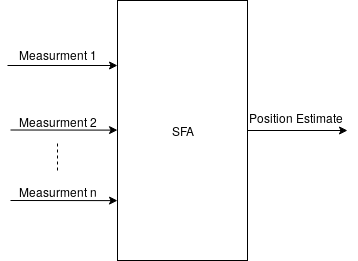

The diagram above was exported from draw.io. Its source (the exported page's mxGraphModel, read from the mxfile embedded in the PNG):
<mxGraphModel dx="854" dy="456" grid="1" gridSize="10" guides="1" tooltips="1" connect="1" arrows="1" fold="1" page="1" pageScale="1" pageWidth="850" pageHeight="1100" math="0" shadow="0">
  <root>
    <mxCell id="0" />
    <mxCell id="1" parent="0" />
    <mxCell id="i1b7IOwY4bkemhp9cnR0-3" value="SFA" style="rounded=0;whiteSpace=wrap;html=1;" vertex="1" parent="1">
      <mxGeometry x="190" y="40" width="130" height="260" as="geometry" />
    </mxCell>
    <mxCell id="i1b7IOwY4bkemhp9cnR0-4" value="" style="endArrow=classic;html=1;entryX=0;entryY=0.25;entryDx=0;entryDy=0;" edge="1" parent="1" target="i1b7IOwY4bkemhp9cnR0-3">
      <mxGeometry width="50" height="50" relative="1" as="geometry">
        <mxPoint x="80" y="105" as="sourcePoint" />
        <mxPoint x="200" y="82" as="targetPoint" />
      </mxGeometry>
    </mxCell>
    <mxCell id="i1b7IOwY4bkemhp9cnR0-5" value="" style="endArrow=classic;html=1;entryX=-0.023;entryY=0.162;entryDx=0;entryDy=0;entryPerimeter=0;" edge="1" parent="1">
      <mxGeometry width="50" height="50" relative="1" as="geometry">
        <mxPoint x="83" y="169.5" as="sourcePoint" />
        <mxPoint x="190.01" y="169.62" as="targetPoint" />
      </mxGeometry>
    </mxCell>
    <mxCell id="i1b7IOwY4bkemhp9cnR0-10" value="Measurment 2" style="text;html=1;resizable=0;points=[];align=center;verticalAlign=middle;labelBackgroundColor=#ffffff;" vertex="1" connectable="0" parent="i1b7IOwY4bkemhp9cnR0-5">
      <mxGeometry x="0.2896" y="2" relative="1" as="geometry">
        <mxPoint x="-22" y="-7.5" as="offset" />
      </mxGeometry>
    </mxCell>
    <mxCell id="i1b7IOwY4bkemhp9cnR0-6" value="" style="endArrow=classic;html=1;entryX=-0.023;entryY=0.162;entryDx=0;entryDy=0;entryPerimeter=0;" edge="1" parent="1">
      <mxGeometry width="50" height="50" relative="1" as="geometry">
        <mxPoint x="83" y="240" as="sourcePoint" />
        <mxPoint x="190.01" y="240.12" as="targetPoint" />
      </mxGeometry>
    </mxCell>
    <mxCell id="i1b7IOwY4bkemhp9cnR0-12" value="Measurment n" style="text;html=1;resizable=0;points=[];align=center;verticalAlign=middle;labelBackgroundColor=#ffffff;" vertex="1" connectable="0" parent="i1b7IOwY4bkemhp9cnR0-6">
      <mxGeometry x="0.2896" y="2" relative="1" as="geometry">
        <mxPoint x="-22" y="-8" as="offset" />
      </mxGeometry>
    </mxCell>
    <mxCell id="i1b7IOwY4bkemhp9cnR0-7" value="" style="endArrow=none;dashed=1;html=1;" edge="1" parent="1">
      <mxGeometry width="50" height="50" relative="1" as="geometry">
        <mxPoint x="130" y="210" as="sourcePoint" />
        <mxPoint x="130" y="180" as="targetPoint" />
      </mxGeometry>
    </mxCell>
    <mxCell id="i1b7IOwY4bkemhp9cnR0-8" value="Measurment 1" style="text;html=1;resizable=0;points=[];autosize=1;align=left;verticalAlign=top;spacingTop=-4;" vertex="1" parent="1">
      <mxGeometry x="90" y="85" width="90" height="20" as="geometry" />
    </mxCell>
    <mxCell id="i1b7IOwY4bkemhp9cnR0-13" value="" style="endArrow=classic;html=1;exitX=1;exitY=0.5;exitDx=0;exitDy=0;" edge="1" parent="1" source="i1b7IOwY4bkemhp9cnR0-3">
      <mxGeometry width="50" height="50" relative="1" as="geometry">
        <mxPoint x="380" y="180" as="sourcePoint" />
        <mxPoint x="420" y="170" as="targetPoint" />
      </mxGeometry>
    </mxCell>
    <mxCell id="i1b7IOwY4bkemhp9cnR0-14" value="Position Estimate" style="text;html=1;resizable=0;points=[];autosize=1;align=left;verticalAlign=top;spacingTop=-4;" vertex="1" parent="1">
      <mxGeometry x="320" y="148" width="110" height="20" as="geometry" />
    </mxCell>
  </root>
</mxGraphModel>